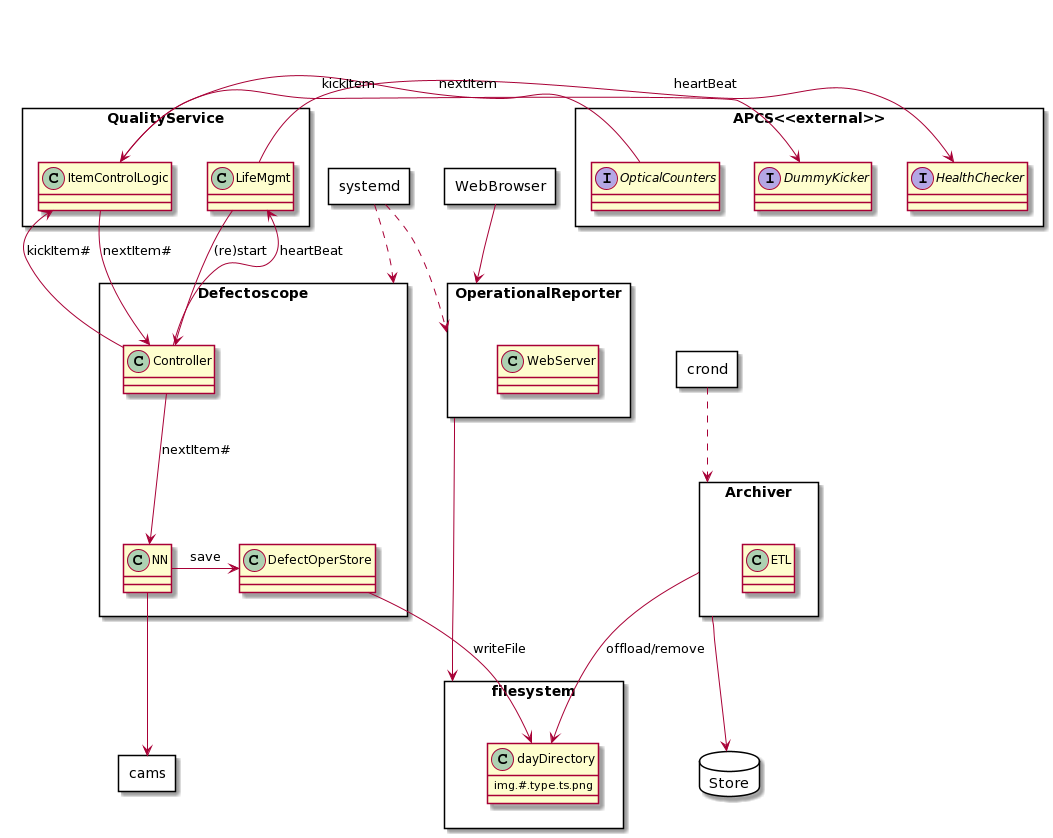

The diagram above was rendered by PlantUML. Its source (embedded in the PNG):
@startuml
package systemd <<Rectangle>>{
}
package crond <<Rectangle>>{
}
package APCS<<external>> <<Rectangle>>{
  interface HealthChecker
  interface OpticalCounters
  interface DummyKicker
}
package QualityService <<Rectangle>> {
  class LifeMgmt
  class ItemControlLogic
}
package Defectoscope <<Rectangle>> {
  class Controller
  class NN
  class DefectOperStore
}
package cams <<Rectangle>>{
}
package filesystem <<Rectangle>>{
  class dayDirectory {
    img.#.type.ts.png
  }
}
package OperationalReporter <<Rectangle>>{
  class WebServer
}
package Archiver <<Rectangle>>{
  class ETL
}
package Store <<Database>>{
}
package WebBrowser <<Rectangle>>{
}

systemd ..> Defectoscope
systemd ..> OperationalReporter

LifeMgmt -right-> HealthChecker : heartBeat
OpticalCounters --> ItemControlLogic : nextItem
ItemControlLogic --> DummyKicker : kickItem

LifeMgmt --> Controller : (re)start
Controller -up-> LifeMgmt : heartBeat
ItemControlLogic --> Controller : nextItem#
Controller -up-> ItemControlLogic : kickItem#

Controller --> NN : nextItem#
NN --> cams
NN -left-> DefectOperStore : save
DefectOperStore --> dayDirectory : writeFile

OperationalReporter --> filesystem
WebBrowser --> OperationalReporter

crond ..> Archiver
Archiver --> Store
Archiver --> dayDirectory : offload/remove
@enduml